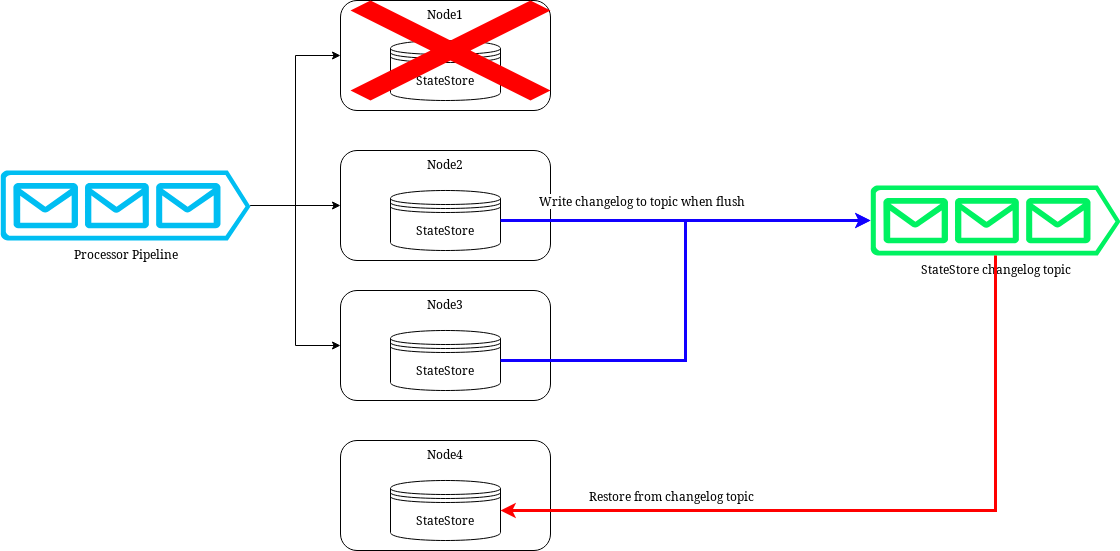

The diagram above was exported from draw.io. Its source (the exported page's mxGraphModel, read from the mxfile embedded in the PNG):
<mxGraphModel dx="1112" dy="1817" grid="1" gridSize="10" guides="1" tooltips="1" connect="1" arrows="1" fold="1" page="1" pageScale="1" pageWidth="3827" pageHeight="2000" math="0" shadow="0">
  <root>
    <mxCell id="0" />
    <mxCell id="1" parent="0" />
    <mxCell id="2" value="Node1" style="rounded=1;whiteSpace=wrap;html=1;verticalAlign=top;" vertex="1" parent="1">
      <mxGeometry x="360" y="1630" width="210" height="110" as="geometry" />
    </mxCell>
    <mxCell id="3" value="StateStore" style="shape=datastore;whiteSpace=wrap;html=1;" vertex="1" parent="1">
      <mxGeometry x="410" y="1670" width="110" height="60" as="geometry" />
    </mxCell>
    <mxCell id="4" value="Node2" style="rounded=1;whiteSpace=wrap;html=1;verticalAlign=top;" vertex="1" parent="1">
      <mxGeometry x="360" y="1780" width="210" height="110" as="geometry" />
    </mxCell>
    <mxCell id="5" value="StateStore" style="shape=datastore;whiteSpace=wrap;html=1;" vertex="1" parent="1">
      <mxGeometry x="410" y="1820" width="110" height="60" as="geometry" />
    </mxCell>
    <mxCell id="6" value="Node3" style="rounded=1;whiteSpace=wrap;html=1;verticalAlign=top;" vertex="1" parent="1">
      <mxGeometry x="360" y="1920" width="210" height="110" as="geometry" />
    </mxCell>
    <mxCell id="7" value="StateStore" style="shape=datastore;whiteSpace=wrap;html=1;" vertex="1" parent="1">
      <mxGeometry x="410" y="1960" width="110" height="60" as="geometry" />
    </mxCell>
    <mxCell id="8" style="edgeStyle=orthogonalEdgeStyle;rounded=0;orthogonalLoop=1;jettySize=auto;html=1;entryX=0;entryY=0.5;entryDx=0;entryDy=0;" edge="1" source="11" target="2" parent="1">
      <mxGeometry relative="1" as="geometry" />
    </mxCell>
    <mxCell id="9" style="edgeStyle=orthogonalEdgeStyle;rounded=0;orthogonalLoop=1;jettySize=auto;html=1;entryX=0;entryY=0.5;entryDx=0;entryDy=0;" edge="1" source="11" target="4" parent="1">
      <mxGeometry relative="1" as="geometry" />
    </mxCell>
    <mxCell id="10" style="edgeStyle=orthogonalEdgeStyle;rounded=0;orthogonalLoop=1;jettySize=auto;html=1;entryX=0;entryY=0.5;entryDx=0;entryDy=0;" edge="1" source="11" target="6" parent="1">
      <mxGeometry relative="1" as="geometry" />
    </mxCell>
    <mxCell id="11" value="Processor Pipeline" style="verticalLabelPosition=bottom;html=1;verticalAlign=top;align=center;strokeColor=none;fillColor=#00BEF2;shape=mxgraph.azure.queue_generic;pointerEvents=1;" vertex="1" parent="1">
      <mxGeometry x="20" y="1800" width="250" height="70" as="geometry" />
    </mxCell>
    <mxCell id="12" value="StateStore changelog topic" style="verticalLabelPosition=bottom;html=1;verticalAlign=top;align=center;strokeColor=none;fillColor=#00F261;shape=mxgraph.azure.queue_generic;pointerEvents=1;" vertex="1" parent="1">
      <mxGeometry x="890" y="1815" width="250" height="70" as="geometry" />
    </mxCell>
    <mxCell id="13" style="edgeStyle=orthogonalEdgeStyle;rounded=0;orthogonalLoop=1;jettySize=auto;html=1;exitX=1;exitY=0.5;exitDx=0;exitDy=0;entryX=0;entryY=0.5;entryDx=0;entryDy=0;entryPerimeter=0;strokeColor=#1100FF;strokeWidth=3;" edge="1" source="5" target="12" parent="1">
      <mxGeometry relative="1" as="geometry" />
    </mxCell>
    <mxCell id="14" value="&lt;font style=&quot;font-size: 12px;&quot;&gt;Write changelog to topic when flush&lt;/font&gt;" style="edgeLabel;html=1;align=center;verticalAlign=middle;resizable=0;points=[];" connectable="0" vertex="1" parent="13">
      <mxGeometry x="-0.5243" y="-5" relative="1" as="geometry">
        <mxPoint x="52" y="-25" as="offset" />
      </mxGeometry>
    </mxCell>
    <mxCell id="15" style="edgeStyle=orthogonalEdgeStyle;rounded=0;orthogonalLoop=1;jettySize=auto;html=1;exitX=1;exitY=0.5;exitDx=0;exitDy=0;entryX=0;entryY=0.5;entryDx=0;entryDy=0;entryPerimeter=0;strokeColor=#1100FF;strokeWidth=3;" edge="1" source="7" target="12" parent="1">
      <mxGeometry relative="1" as="geometry" />
    </mxCell>
    <mxCell id="16" value="" style="shape=mxgraph.mockup.markup.redX;fillColor=#ff0000;html=1;shadow=0;whiteSpace=wrap;strokeColor=none;" vertex="1" parent="1">
      <mxGeometry x="370" y="1630" width="200" height="100" as="geometry" />
    </mxCell>
    <mxCell id="17" value="Node4" style="rounded=1;whiteSpace=wrap;html=1;verticalAlign=top;" vertex="1" parent="1">
      <mxGeometry x="360" y="2070" width="210" height="110" as="geometry" />
    </mxCell>
    <mxCell id="18" value="StateStore" style="shape=datastore;whiteSpace=wrap;html=1;" vertex="1" parent="1">
      <mxGeometry x="410" y="2110" width="110" height="60" as="geometry" />
    </mxCell>
    <mxCell id="19" style="edgeStyle=orthogonalEdgeStyle;rounded=0;orthogonalLoop=1;jettySize=auto;html=1;exitX=0.5;exitY=1;exitDx=0;exitDy=0;exitPerimeter=0;entryX=1;entryY=0.5;entryDx=0;entryDy=0;strokeColor=#FF0000;strokeWidth=3;" edge="1" source="12" target="18" parent="1">
      <mxGeometry relative="1" as="geometry" />
    </mxCell>
    <mxCell id="20" value="&lt;font style=&quot;font-size: 12px;&quot;&gt;Restore from changelog topic&lt;/font&gt;" style="edgeLabel;html=1;align=center;verticalAlign=middle;resizable=0;points=[];" vertex="1" connectable="0" parent="19">
      <mxGeometry x="0.5573" y="-4" relative="1" as="geometry">
        <mxPoint x="4" y="-11" as="offset" />
      </mxGeometry>
    </mxCell>
  </root>
</mxGraphModel>